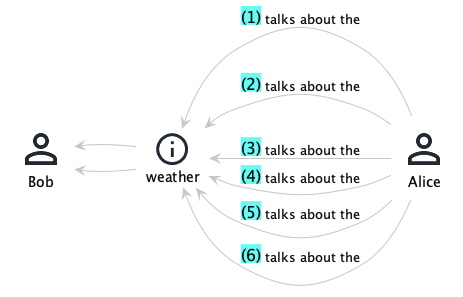

The diagram above was rendered by PlantUML. Its source (embedded in the PNG):
@startuml
!include ../../../domainStory.puml

Person(Alice)
Person(Bob)
Info(weather)

activity(_, Alice, talks about the, weather,    , Bob, <--, <--)
activity(_, Alice, talks about the, weather,   _, Bob, <--, <--)
activity(_, Alice, talks about the, weather, Bob,    , <--)
activity(_, Alice, talks about the, weather, Bob,   _, <--)
activity(_, Alice, talks about the, weather,   _,   _, <--)
activity(_, Alice, talks about the, weather,    ,    , <--)
@enduml